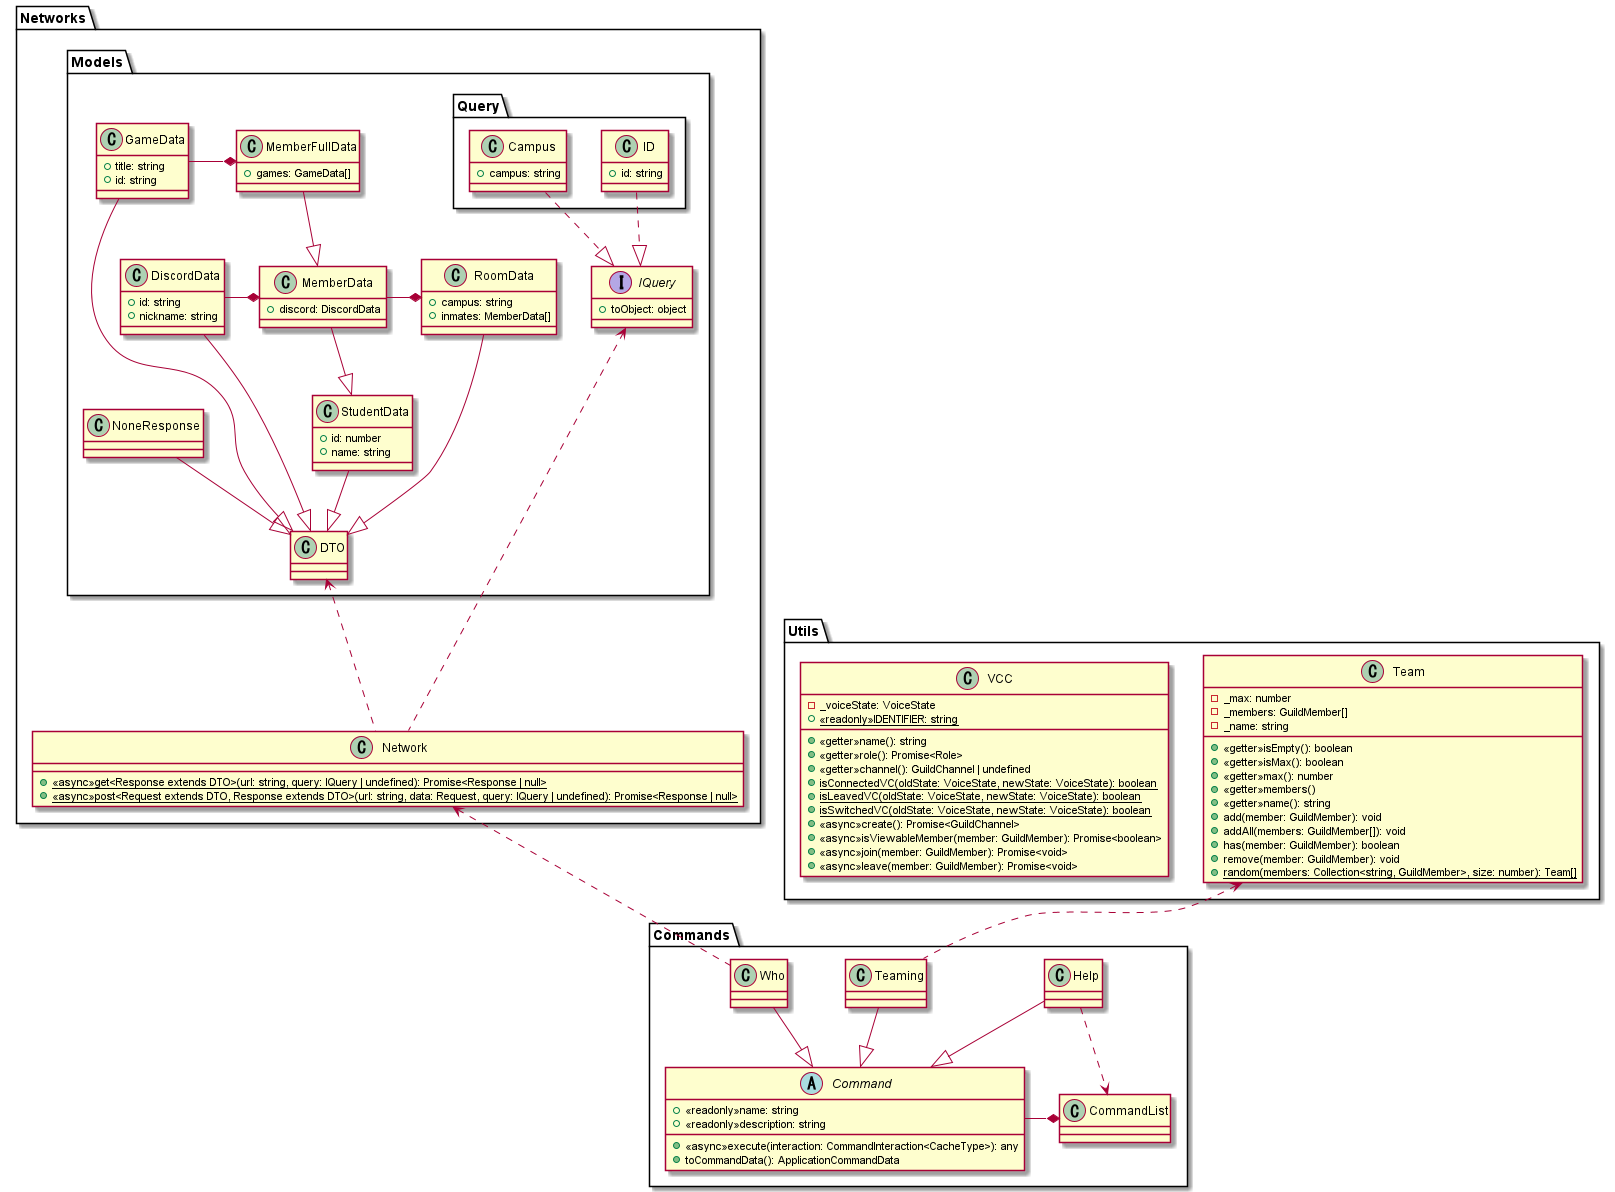

The diagram above was rendered by PlantUML. Its source (embedded in the PNG):
@startuml Discord-bot

package Commands
{
    abstract class Command
    {
        +<<readonly>>name: string
        +<<readonly>>description: string
        +<<async>>execute(interaction: CommandInteraction<CacheType>): any
        +toCommandData(): ApplicationCommandData
    }
    class CommandList
    class Help
    class Teaming
    class Who
}

package Networks
{
    package Models
    {
        package Query
        {
            class ID
            {
                +id: string
            }

            class Campus 
            {
                +campus: string
            }
        }

        class RoomData
        {
            +campus: string
            +inmates: MemberData[]
        }

        class DiscordData
        {
            +id: string
            +nickname: string
        }

        class GameData
        {
            +title: string
            +id: string
        }

        class MemberData
        {
            +discord: DiscordData
        }

        class MemberFullData
        {
            +games: GameData[]
        }

        class StudentData 
        {
            +id: number
            +name: string
        }

        class NoneResponse
        class DTO
        interface IQuery
        {
            +toObject: object
        }
    }

    class Network
    {
        +<<async>>{static}get<Response extends DTO>(url: string, query: IQuery | undefined): Promise<Response | null>
        +<<async>>{static}post<Request extends DTO, Response extends DTO>(url: string, data: Request, query: IQuery | undefined): Promise<Response | null>
    }
}

package Utils
{
    class Team
    {
        -_max: number
        -_members: GuildMember[]
        -_name: string
        +<<getter>>isEmpty(): boolean
        +<<getter>>isMax(): boolean
        +<<getter>>max(): number
        +<<getter>>members()
        +<<getter>>name(): string
        +add(member: GuildMember): void
        +addAll(members: GuildMember[]): void
        +has(member: GuildMember): boolean
        +remove(member: GuildMember): void
        +{static}random(members: Collection<string, GuildMember>, size: number): Team[]
    }

    class VCC
    {
        -_voiceState: VoiceState
        +<<getter>>name(): string
        +<<getter>>role(): Promise<Role>
        +<<getter>>channel(): GuildChannel | undefined
        +<<readonly>>{static}IDENTIFIER: string
        +{static}isConnectedVC(oldState: VoiceState, newState: VoiceState): boolean
        +{static}isLeavedVC(oldState: VoiceState, newState: VoiceState): boolean
        +{static}isSwitchedVC(oldState: VoiceState, newState: VoiceState): boolean
        +<<async>>create(): Promise<GuildChannel>
        +<<async>>isViewableMember(member: GuildMember): Promise<boolean>
        +<<async>>join(member: GuildMember): Promise<void>
        +<<async>>leave(member: GuildMember): Promise<void>
    }
}

Help --|> Command
Teaming --|> Command
Who --|> Command

RoomData --|> DTO
DiscordData --|> DTO
GameData --|> DTO
StudentData --|> DTO
NoneResponse --|> DTO
MemberData --|> StudentData
MemberFullData --|> MemberData

Campus ..|> IQuery
ID ..|> IQuery

Command -* CommandList
DiscordData -* MemberData
GameData -* MemberFullData
MemberData -* RoomData

Help ..> CommandList
Teaming .up.> Team
Who .up.> Network
Network .up.> IQuery
Network .up.> DTO

@enduml